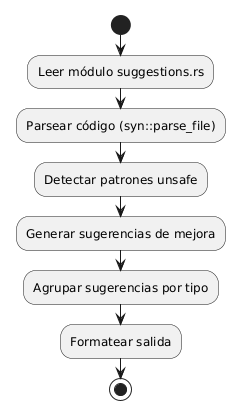

The diagram above was rendered by PlantUML. Its source (embedded in the PNG):
@startuml
|Archivo|
start
:Leer módulo suggestions.rs;
:Parsear código (syn::parse_file);
:Detectar patrones unsafe;
:Generar sugerencias de mejora;
:Agrupar sugerencias por tipo;
:Formatear salida;
stop
@enduml